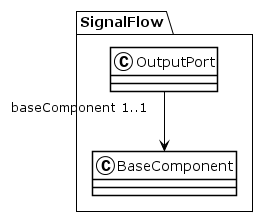

The diagram above was rendered by PlantUML. Its source (embedded in the PNG):
@startuml
!theme plain
package SignalFlow {
class OutputPort {
}
OutputPort "baseComponent 1..1" --> BaseComponent
class BaseComponent {
}
}
@enduml